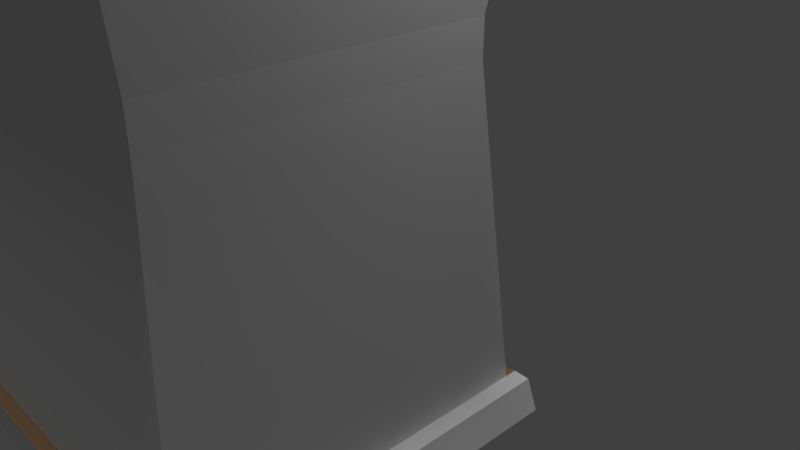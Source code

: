 # Source: tower_window.blend  (saved by Blender 2.79.0; exported with 4.5.12 LTS)
import bpy
from mathutils import Matrix  # noqa: F401  (used for matrix-valued properties, if any)

bpy.ops.wm.read_factory_settings(use_empty=True)
scene = bpy.context.scene
scene.name = 'Scene'

# ---- collections
col_collection_1 = bpy.data.collections.new('Collection 1'); scene.collection.children.link(col_collection_1)

# ---- materials (node trees are filled in below, after node groups)
mat_tower = bpy.data.materials.new('Tower')
mat_tower.alpha_threshold = 0.0
mat_tower.use_transparent_shadow = False
mat_tower.roughness = 0.5
mat_tower.specular_intensity = 0.0
mat_material = bpy.data.materials.new('Material')
mat_material.alpha_threshold = 0.0
mat_material.use_transparent_shadow = False
mat_material.diffuse_color = (0.3108, 0.1912, 0.104, 1.0)
mat_material.roughness = 0.5

# ---- material node trees

# ---- world
world_world = bpy.data.worlds.new('World'); scene.world = world_world
world_world.color = (0.05088, 0.05088, 0.05088)
world_world.use_sun_shadow = False
world_world.sun_shadow_jitter_overblur = 0.0
world_world.cycles.sampling_method = 'MANUAL'

# ---- cameras
cam_camera = bpy.data.cameras.new('Camera')
cam_camera.clip_end = 100.0
cam_camera.lens = 35.0
cam_camera.sensor_width = 32.0
cam_camera.sensor_height = 18.0
cam_camera.ortho_scale = 7.314
cam_camera.dof.focus_distance = 0.0
cam_camera.dof.aperture_fstop = 128.0

# ---- lights
light_hemi = bpy.data.lights.new('Hemi', 'SUN')
light_hemi.transmission_factor = 0.0
light_hemi.angle = 0.1993
light_hemi.energy = 1.0
light_hemi.shadow_buffer_clip_start = 0.5
light_hemi.shadow_soft_size = 0.1
light_hemi.shadow_cascade_max_distance = 1000.0
light_lamp = bpy.data.lights.new('Lamp', 'POINT')
light_lamp.transmission_factor = 0.0
light_lamp.cutoff_distance = 30.0
light_lamp.energy = 100.0
light_lamp.shadow_buffer_clip_start = 1.001
light_lamp.shadow_soft_size = 0.1
light_lamp.shadow_maximum_resolution = 0.006
light_lamp.use_absolute_resolution = True

# ---- meshes
me_cube = bpy.data.meshes.new('Cube')
me_cube.from_pydata([(-6.241, 2.214, 3.582), (2.423, 2.214, 3.582), (-6.241, 2.839, 3.582), (2.423, 2.839, 3.582), (2.423, 1.589, 3.582), (-6.241, 1.589, 3.582), (0.6195, 2.839, 4.307), (2.423, 2.839, -2.454), (-6.241, 2.839, -2.454), (2.423, 2.839, 4.307), (-6.9, 2.839, -2.815), (-6.674, 2.839, -2.457), (3.092, 2.839, -2.814), (2.817, 2.839, -2.459), (2.423, 2.526, 3.582), (-6.241, 2.526, 3.582), (-6.241, 1.901, 3.582), (2.423, 1.901, 3.582), (2.423, 1.276, 3.582), (-6.241, 1.276, 3.582), (-6.241, 1.276, -2.454), (2.423, 1.276, -2.454), (-6.9, 1.276, -2.815), (-6.674, 1.276, -2.457), (3.092, 1.276, -2.814), (2.817, 1.276, -2.459), (-6.241, 1.901, 4.315), (-6.241, 2.214, 4.315), (2.423, 2.214, 4.315), (-6.241, 1.276, 4.315), (-6.241, 1.589, 4.315), (2.423, 1.589, 4.315), (2.423, 1.901, 4.315), (2.423, 1.276, 4.315), (0.6195, 2.214, 4.307), (2.423, 2.214, 4.307), (2.423, 2.526, 4.307), (-4.437, 2.526, 3.582), (-4.437, 1.589, 3.582), (-4.437, 2.839, 3.582), (-4.437, 2.214, 3.582), (-4.437, 1.901, 3.582), (-4.437, 1.901, 4.315), (-4.437, 1.276, 3.582), (-4.437, 2.214, 4.315), (-4.437, 1.276, 4.315), (0.6195, 2.214, 3.582), (0.6195, 2.839, 3.582), (0.6195, 1.589, 3.582), (0.6195, 2.526, 3.582), (0.6195, 1.276, 3.582), (0.6195, 2.214, 4.315), (0.6195, 1.276, 4.315), (0.6195, 1.901, 3.582), (0.6195, 1.901, 4.315), (2.423, 1.901, 4.307), (2.423, 1.589, 4.307), (0.6195, 1.589, 4.307), (-6.241, 2.214, 4.307), (-6.241, 2.526, 4.307), (0.6195, 2.526, 4.307), (-6.241, 1.589, 4.307), (-6.241, 1.901, 4.307), (-4.437, 1.901, 4.307), (-6.241, 1.901, 5.04), (-6.241, 2.214, 5.04), (0.6195, 2.214, 5.04), (2.423, 2.214, 5.04), (-6.241, 2.526, 5.04), (-6.241, 2.839, 5.04), (0.6195, 2.839, 5.04), (2.423, 2.839, 5.04), (-6.241, 1.276, 5.04), (-6.241, 1.589, 5.04), (0.6195, 1.589, 5.04), (2.423, 1.589, 5.04), (2.423, 2.526, 5.04), (0.6195, 2.526, 5.04), (2.423, 1.901, 5.04), (-4.437, 1.901, 5.04), (2.423, 1.276, 5.04), (0.6195, 1.276, 5.04), (-4.437, 2.526, 4.307), (-4.437, 1.589, 4.307), (-4.437, 2.214, 4.307), (-4.437, 2.214, 5.04), (-4.437, 2.839, 5.04), (-4.437, 1.589, 5.04), (-4.437, 2.526, 5.04), (-4.437, 1.276, 5.04), (0.6195, 1.901, 4.307), (0.6195, 1.901, 5.04), (0.6195, 1.276, 3.582), (0.6195, 1.276, 4.315), (0.6195, 1.589, 3.582), (-4.437, 2.839, 4.311), (-6.241, 2.839, 4.311), (-0.9608, 1.589, 3.582), (-0.9608, 1.276, 4.315), (-0.9608, 1.276, 3.582), (-0.9608, 1.589, 4.307), (-5.645, 1.384, 1.579), (-5.645, 1.923, 1.579), (-5.645, 2.462, 1.579), (-5.645, 1.653, 1.579), (-5.645, 2.731, 1.579), (-5.645, 2.192, 1.579), (-2.857, 1.59, 5.003), (-2.857, 2.84, 5.006), (-2.857, 2.527, 5.003), (-0.9602, 2.527, 5.003), (-0.9602, 2.84, 5.004), (-2.857, 1.277, 5.011), (-0.9602, 1.277, 5.011), (-0.9602, 1.59, 5.003), (-0.9608, 2.526, 3.582), (-0.9608, 2.526, 4.307), (-0.9608, 2.839, 4.308), (-0.9608, 2.839, 3.582), (-2.857, 2.526, 4.307), (-2.857, 2.839, 4.31), (-2.857, 2.839, 3.582), (-2.857, 2.526, 3.582), (-2.857, 1.589, 4.307), (-2.857, 1.276, 3.582), (-2.857, 1.276, 4.315), (-2.857, 1.589, 3.582), (1.827, 2.192, 1.579), (1.827, 2.731, 1.579), (1.827, 1.653, 1.579), (1.827, 2.462, 1.579), (1.827, 1.923, 1.579), (1.827, 1.384, 1.579), (1.827, 2.192, 1.154), (1.827, 2.731, 1.154), (1.827, 1.653, 1.154), (1.827, 2.462, 1.154), (1.827, 1.923, 1.154), (1.827, 1.384, 1.154), (-5.645, 2.192, 1.154), (-5.645, 2.731, 1.154), (-5.645, 1.653, 1.154), (-5.645, 2.462, 1.154), (-5.645, 1.923, 1.154), (-5.645, 1.384, 1.154), (2.4, 2.043, 3.504), (-5.762, 2.043, 3.582), (-6.241, 2.041, 3.582), (-6.241, 2.043, 3.587), (-6.241, 2.041, 3.582), (2.377, 1.996, 3.426), (-6.195, 1.996, 3.426), (2.156, 2.136, 2.684), (-5.974, 2.136, 2.684), (2.156, 1.949, 2.684), (-5.974, 1.949, 2.684), (2.156, 2.09, 2.684), (-5.974, 2.09, 2.684), (2.377, 2.09, 3.426), (-6.195, 2.09, 3.426), (2.156, 2.043, 2.684), (-5.974, 2.043, 2.684), (2.321, 2.136, 3.238), (-6.139, 2.136, 3.238), (2.321, 1.949, 3.238), (-6.139, 1.949, 3.238), (2.156, 1.996, 2.684), (-5.974, 1.996, 2.684), (-6.241, 2.044, 3.582), (-6.241, 2.044, 3.582), (-6.674, 2.894, -2.457), (-6.9, 2.894, -2.815), (3.092, 2.894, -2.814), (-6.241, 2.894, -2.454), (2.817, 2.894, -2.459), (2.423, 2.894, -2.454), (2.423, 1.22, -2.454), (2.817, 1.22, -2.459), (3.092, 1.22, -2.814), (-6.674, 1.22, -2.457), (-6.9, 1.22, -2.815), (-6.241, 1.22, -2.454)], [(40, 43), (37, 39), (71, 3), (47, 49), (15, 68)], [(130, 14, 1, 127), (102, 16, 149, 151, 165, 155, 167, 161, 157, 153, 163, 159, 169, 0, 106), (103, 15, 2, 105), (101, 19, 5, 104), (131, 17, 4, 129), (10, 12, 24, 22), (23, 11, 10, 22), (20, 8, 11, 23), (7, 21, 25, 13), (71, 9, 6, 70), (53, 17, 32, 54), (13, 25, 24, 12), (106, 0, 15, 103), (128, 3, 14, 130), (127, 1, 162, 152, 156, 160, 166, 154, 164, 17, 131), (104, 5, 16, 102), (129, 4, 18, 132), (48, 4, 56, 57), (30, 29, 72, 73), (51, 54, 91, 66), (3, 9, 36, 14), (40, 0, 27, 44), (50, 18, 33, 52), (17, 1, 28, 32), (5, 19, 29, 30), (0, 169, 148, 149, 16, 26, 27), (18, 4, 31, 33), (77, 60, 36, 76), (57, 56, 55, 90), (82, 59, 58, 84), (124, 125, 45, 43), (28, 51, 66, 67), (16, 5, 61, 62), (19, 43, 45, 29), (41, 40, 84, 63), (27, 26, 64, 65), (4, 17, 55, 56), (57, 74, 75, 31, 56), (1, 46, 51, 28), (91, 78, 67, 66), (69, 96, 59, 68), (87, 73, 72, 89), (61, 83, 63, 62), (64, 79, 85, 65), (36, 60, 34, 35), (71, 70, 77, 76), (75, 74, 81, 80), (40, 37, 82, 84), (41, 16, 62, 63), (44, 27, 65, 85), (70, 6, 60, 77), (32, 28, 67, 78), (33, 31, 75, 80), (52, 33, 80, 81), (53, 48, 57, 90), (29, 45, 89, 72), (1, 14, 36, 35), (46, 1, 35, 34), (17, 53, 90, 55), (38, 41, 63, 83), (15, 0, 58, 59), (37, 15, 59, 82), (54, 32, 78, 91), (5, 38, 83, 61), (42, 44, 85, 79), (49, 46, 34, 60), (47, 6, 9, 3), (0, 40, 84, 58), (14, 49, 60, 36), (90, 51, 46, 53), (74, 57, 52, 93, 81), (42, 79, 64, 26, 16, 41), (105, 128, 134, 140), (2, 168, 146, 147, 19, 18, 3), (101, 144, 138, 132), (87, 89, 45, 83), (61, 30, 73, 87, 83), (50, 52, 93, 92), (48, 50, 92, 94), (92, 93, 98, 99), (100, 97, 126, 123), (9, 71, 76, 36), (68, 59, 82, 88), (122, 37, 82, 119), (120, 95, 82, 119), (86, 88, 82, 95), (68, 88, 86, 69), (95, 96, 69, 86), (143, 102, 106, 139), (125, 124, 99, 98), (57, 100, 98, 93), (111, 108, 109, 110), (123, 83, 45, 125), (125, 98, 113, 112), (100, 123, 107, 114), (144, 101, 104, 141), (114, 107, 112, 113), (98, 100, 114, 113), (116, 117, 111, 110), (119, 116, 110, 109), (122, 119, 116, 115), (49, 115, 116, 60), (142, 103, 105, 140), (139, 106, 103, 142), (120, 121, 39, 95), (6, 47, 118, 117), (6, 117, 116, 60), (120, 119, 109, 108), (118, 121, 120, 117), (117, 120, 108, 111), (141, 104, 102, 143), (100, 57, 94, 97), (123, 125, 112, 107), (83, 123, 126, 38), (135, 129, 132, 138), (133, 127, 131, 137), (134, 128, 130, 136), (137, 131, 129, 135), (136, 130, 127, 133), (136, 133, 137, 135, 138, 21, 7, 134), (143, 139, 142, 140, 8, 20, 144, 141), (17, 164, 150, 145, 158, 162, 1), (8, 7, 175, 173), (3, 128, 105, 2), (25, 21, 176, 177), (18, 19, 101, 132), (21, 138, 144, 20), (7, 8, 140, 134), (96, 95, 39, 2), (15, 59, 96, 2), (170, 173, 175, 174, 172, 171), (13, 12, 172, 174), (10, 11, 170, 171), (7, 13, 174, 175), (11, 8, 173, 170), (12, 10, 171, 172), (177, 176, 181, 179, 180, 178), (20, 23, 179, 181), (24, 25, 177, 178), (21, 20, 181, 176), (22, 24, 178, 180), (23, 22, 180, 179)])
me_cube.polygons.foreach_set('material_index', [0, 0, 0, 0, 0, 0, 0, 0, 0, 0, 0, 0, 0, 0, 0, 0, 0, 0, 0, 0, 0, 0, 0, 0, 0, 0, 0, 0, 0, 0, 0, 0, 0, 0, 0, 0, 0, 0, 0, 0, 0, 0, 0, 0, 0, 0, 0, 0, 0, 0, 0, 0, 0, 0, 0, 0, 0, 0, 0, 0, 0, 0, 0, 0, 0, 0, 0, 0, 0, 0, 0, 0, 0, 0, 0, 0, 0, 0, 0, 0, 0, 0, 0, 0, 0, 0, 0, 0, 0, 0, 0, 0, 0, 0, 0, 0, 0, 0, 0, 0, 0, 0, 0, 0, 0, 0, 0, 0, 0, 0, 0, 0, 0, 0, 0, 0, 0, 0, 0, 0, 0, 0, 1, 0, 0, 0, 0, 0, 0, 0, 0, 0, 0, 0, 0, 0, 0, 0, 0, 1, 0, 0])
_uv = me_cube.uv_layers.new(name='UVMap')
_uv.uv.foreach_set('vector', [0.4441, 0.1567, 0.4299, 0.8471, 0.3268, 0.8418, 0.3552, 0.1522, 0.2928, -0.002506, 0.3007, 0.7684, 0.249, 0.7684, 0.2608, 0.7666, 0.2832, 0.7807, 0.2832, 0.9938, 0.214, 0.9974, 0.214, 0.9962, 0.214, 0.995, 0.214, 0.9938, 0.214, 0.7806, 0.2262, 0.7666, 0.2481, 0.7684, 0.1854, 0.7684, 0.1934, -0.002506, 0.1391, 7.591e-05, 0.1153, 0.7709, 7.591e-05, 0.7709, 0.03973, 7.591e-05, 0.5368, 7.591e-05, 0.5764, 0.7709, 0.4612, 0.7709, 0.4374, 7.6e-05, 0.4031, 0.02624, 0.2916, 0.9999, 0.1458, 0.9848, 0.2774, 0.01315, 0.03413, 0.2867, 0.9956, 0.2867, 0.9956, 0.5838, 0.03413, 0.5838, 0.1735, 0.4017, 0.1735, 0.4017, 0.1735, 0.4017, 0.1735, 0.4017, 0.1735, 0.4017, 0.1735, 0.4017, 0.1735, 0.4017, 0.1735, 0.4017, 0.1735, 0.4017, 0.1735, 0.4017, 0.1735, 0.4017, 0.1735, 0.4017, 0.4754, 0.1938, 0.4754, 0.3869, 0.0002164, 0.3869, 0.0002165, 0.1938, 0.1735, 0.4017, 0.1735, 0.4017, 0.1735, 0.4017, 0.1735, 0.4017, 0.1735, 0.4017, 0.1735, 0.4017, 0.1735, 0.4017, 0.1735, 0.4017, 0.2385, 7.591e-05, 0.2306, 0.7709, 0.1153, 0.7709, 0.1391, 7.591e-05, 0.5585, 0.01939, 0.5585, 0.9019, 0.4268, 0.8951, 0.4449, 0.01355, 0.4466, 0.02853, 0.4327, 0.3665, 0.4232, 0.3077, 0.4278, 0.2143, 0.4126, 0.2142, 0.4126, 0.2139, 0.4126, 0.2136, 0.3975, 0.2127, 0.3313, 0.8346, 0.2916, 0.9999, 0.4031, 0.02624, 0.4374, 7.6e-05, 0.4612, 0.7709, 0.3459, 0.7709, 0.338, 7.6e-05, 0.2774, 0.01315, 0.1458, 0.9848, 7.305e-05, 0.9696, 0.1517, 7.305e-05, 0.1735, 0.4017, 0.1735, 0.4017, 0.1735, 0.4017, 0.1735, 0.4017, 0.0002164, 0.5786, 0.08255, 0.5786, 0.08255, 0.7694, 0.0002164, 0.7694, 0.3236, 0.3534, 0.3796, 0.3534, 0.3796, 0.4833, 0.3236, 0.4833, 0.4314, 0.0001453, 0.4314, 0.4999, 0.2158, 0.4999, 0.2158, 0.0001453, 0.1735, 0.4017, 0.1735, 0.4017, 0.1735, 0.4017, 0.1735, 0.4017, 0.2795, 0.1136, 0.7205, 0.1136, 0.7205, 0.2929, 0.2795, 0.2929, 0.6476, 0.0001453, 0.8632, 0.0001453, 0.8632, 0.5059, 0.6476, 0.5059, 0.7691, 0.0001557, 0.9998, 0.0001558, 0.9998, 0.5413, 0.7691, 0.5413, 0.5383, 0.003173, 0.6536, 0.0001557, 0.6576, 0.001094, 0.6536, 0.002167, 0.7688, 0.003173, 0.7688, 0.5438, 0.5383, 0.5438, 0.4317, 0.0001453, 0.6473, 0.0001455, 0.6473, 0.5059, 0.4317, 0.5059, 0.05625, 0.9998, 0.05625, 0.8683, 0.3796, 0.8683, 0.3796, 0.9998, 0.0002317, 0.3752, 0.7189, 0.3752, 0.7189, 0.4997, 0.0002317, 0.4997, 0.7189, 0.1247, 0.0002317, 0.1247, 0.0002317, 0.0002317, 0.7189, 0.0002318, 0.272, 0.3378, 0.272, 0.1262, 0.728, 0.1262, 0.728, 0.3378, 0.0002188, 0.3534, 0.3236, 0.3534, 0.3236, 0.4833, 0.0002188, 0.4833, 0.0001558, 0.4619, 0.2309, 0.4619, 0.2309, 0.9965, 0.0001557, 0.9965, 0.3646, 0.1482, 0.6354, 0.1482, 0.6354, 0.2583, 0.3646, 0.2583, 0.4844, 0.2066, 0.5119, 0.2066, 0.5119, 0.1428, 0.4844, 0.1428, 0.5582, 0.1938, 0.6405, 0.1938, 0.6405, 0.3846, 0.5582, 0.3846, 0.0001454, 0.5001, 0.2158, 0.5001, 0.2158, 0.9999, 0.0001453, 0.9999, 0.5108, 0.7417, 0.5108, 0.6107, 0.8332, 0.6107, 0.8355, 0.7417, 0.8332, 0.7417, 0.1735, 0.4017, 0.1735, 0.4017, 0.1735, 0.4017, 0.1735, 0.4017, 0.0002408, 0.3753, 0.7188, 0.3753, 0.7188, 0.4998, 0.0002409, 0.4998, 0.08255, 0.0002164, 0.08255, 0.1922, 0.0002166, 0.1933, 0.0002164, 0.0002166, 0.7188, 0.8748, 0.0002408, 0.8748, 0.0002408, 0.7503, 0.7188, 0.7503, 0.0002317, 0.1252, 0.7189, 0.1252, 0.7189, 0.2497, 0.0002317, 0.2497, 0.0002408, 0.8753, 0.7188, 0.8753, 0.7188, 0.9998, 0.0002408, 0.9998, 0.7189, 0.3747, 0.0002317, 0.3747, 0.0002317, 0.2502, 0.7189, 0.2502, 0.7188, 0.3748, 0.0002409, 0.3748, 0.0002408, 0.2503, 0.7188, 0.2503, 0.7188, 0.6248, 0.0002408, 0.6248, 0.0002409, 0.5003, 0.7188, 0.5003, 0.5119, 0.2066, 0.5394, 0.2066, 0.5394, 0.1428, 0.5119, 0.1428, 0.1735, 0.4017, 0.1735, 0.4017, 0.1735, 0.4017, 0.1735, 0.4017, 0.4146, 0.04836, 0.738, 0.05078, 0.737, 0.1806, 0.4136, 0.1782, 0.0002188, 0.9998, 0.0002188, 0.8683, 0.05625, 0.8683, 0.05625, 0.9998, 0.5159, 0.1505, 0.6055, 0.1505, 0.6055, 0.3582, 0.5159, 0.3582, 0.4754, 0.3873, 0.5577, 0.3873, 0.5577, 0.5781, 0.4754, 0.5781, 0.0002164, 0.3873, 0.4754, 0.3873, 0.4754, 0.5781, 0.0002165, 0.5781, 0.01193, 0.2341, 0.01193, 0.2066, 0.07567, 0.2066, 0.07567, 0.2341, 0.08255, 0.5786, 0.5577, 0.5786, 0.5577, 0.7694, 0.08255, 0.7694, 0.0001453, 0.0001455, 0.2158, 0.0001453, 0.2158, 0.4999, 0.0001453, 0.4999, 0.1735, 0.4017, 0.1735, 0.4017, 0.1735, 0.4017, 0.1735, 0.4017, 0.1735, 0.4017, 0.1735, 0.4017, 0.1735, 0.4017, 0.1735, 0.4017, 0.4569, 0.2066, 0.4844, 0.2066, 0.4844, 0.1428, 0.4569, 0.1428, 0.2977, 0.5402, 0.06699, 0.5402, 0.06699, 0.005549, 0.2977, 0.005549, 0.1735, 0.4017, 0.1735, 0.4017, 0.1735, 0.4017, 0.1735, 0.4017, 0.3796, 0.3534, 0.703, 0.3534, 0.703, 0.4833, 0.3796, 0.4833, 0.1735, 0.4017, 0.1735, 0.4017, 0.1735, 0.4017, 0.1735, 0.4017, 0.3488, 0.1244, 0.4018, 0.1061, 0.4443, 0.2288, 0.3913, 0.2471, 0.9844, 0.2066, 1.012, 0.2066, 1.012, 0.1428, 0.9844, 0.1428, 0.2658, 0.4991, 0.2658, 0.3327, 0.6802, 0.3327, 0.6802, 0.4991, 0.1735, 0.4017, 0.1735, 0.4017, 0.1735, 0.4017, 0.1735, 0.4017, 0.9999, 0.4016, 8.973e-05, 0.4016, 8.973e-05, 8.973e-05, 0.9999, 8.973e-05, 0.07567, 0.2341, 0.07645, 0.2617, 0.01193, 0.2617, 0.01193, 0.2341, 0.5108, 0.6107, 0.5108, 0.7417, 0.4549, 0.7402, 0.4527, 0.7401, 0.4549, 0.6107, 0.3488, 0.1244, 0.3913, 0.2471, 0.08574, 0.353, 0.04324, 0.2303, 0.0002188, 0.1061, 0.3058, 0.0002188, 2.384e-05, 2.384e-05, 1.0, 2.486e-05, 1.0, 0.05685, 2.384e-05, 0.05685, 0.02111, 0.6837, 0.0211, 0.4552, 0.1589, 0.4549, 0.02111, 0.4545, 0.02111, 0.2346, 0.9848, 0.2346, 0.9848, 0.6837, 2.384e-05, 0.05685, 2.39e-05, 2.384e-05, 1.0, 2.384e-05, 1.0, 0.05685, 0.3241, 0.7365, 0.3801, 0.7365, 0.3801, 0.8663, 0.3241, 0.8679, 0.000792, 0.8679, 0.0002188, 0.8022, 0.0007921, 0.7365, 0.3241, 0.7365, 0.3241, 0.8679, 0.1735, 0.4017, 0.1735, 0.4017, 0.1735, 0.4017, 0.1735, 0.4017, 0.1735, 0.4017, 0.1735, 0.4017, 0.1735, 0.4017, 0.1735, 0.4017, 0.6407, 0.1667, 0.6407, 0.2973, 0.3593, 0.2973, 0.3593, 0.1667, 0.151, 0.1428, 0.151, 0.2066, 0.3178, 0.2066, 0.3178, 0.1428, 0.4754, 0.3869, 0.4754, 0.1938, 0.5577, 0.1938, 0.5577, 0.3869, 0.4527, 0.8736, 0.4527, 0.7422, 0.776, 0.7422, 0.776, 0.8736, 0.6785, 0.2066, 0.5394, 0.2066, 0.5394, 0.1428, 0.6785, 0.1428, 0.6297, 0.8748, 0.0002317, 0.8748, 0.0002318, 0.7503, 0.6297, 0.7503, 0.8321, 0.8736, 0.776, 0.8736, 0.776, 0.7422, 0.8321, 0.743, 0.0002408, 0.6253, 0.7188, 0.6253, 0.7188, 0.7498, 0.0002408, 0.7498, 0.5577, 0.1922, 0.08255, 0.1922, 0.08255, 0.0002164, 0.5577, 0.0002166, 0.4337, 0.262, 0.4337, 0.05317, 0.5663, 0.05317, 0.5663, 0.262, 0.2118, 0.3048, 0.2118, 0.08194, 0.7882, 0.08194, 0.7882, 0.3048, 0.6297, 0.7498, 0.0002317, 0.7498, 0.0002317, 0.6252, 0.6297, 0.6252, 0.7556, 0.2498, 0.0002408, 0.2498, 0.0002411, 0.1253, 0.7556, 0.1253, 0.6297, 0.6247, 0.0002412, 0.6248, 0.0002317, 0.5002, 0.6297, 0.5002, 0.0002164, 0.7698, 0.4997, 0.7698, 0.4999, 0.9531, 0.0003787, 0.9531, 0.3962, 0.61, 0.05625, 0.6103, 0.05625, 0.4855, 0.3962, 0.4852, 0.1686, 0.262, 0.1686, 0.05317, 0.3012, 0.05317, 0.3012, 0.262, 0.7556, 0.1248, 0.0002488, 0.1248, 0.0002408, 0.0002888, 0.7556, 0.0002408, 0.4819, 0.6737, 0.3665, 0.6768, 0.3665, 0.4199, 0.4819, 0.4169, 0.3962, 0.611, 0.4522, 0.6113, 0.4522, 0.7361, 0.3962, 0.7358, 0.05625, 0.6107, 0.3962, 0.611, 0.3962, 0.7358, 0.05625, 0.7355, 0.6785, 0.2066, 0.6785, 0.1428, 0.8453, 0.1428, 0.8453, 0.2066, 0.9844, 0.2066, 0.8453, 0.2066, 0.8453, 0.1428, 0.9844, 0.1428, 0.6988, 0.262, 0.6988, 0.05317, 0.8314, 0.05317, 0.8314, 0.262, 0.5663, 0.262, 0.5663, 0.05317, 0.6988, 0.05317, 0.6988, 0.262, 0.3261, 0.4511, 0.326, 0.2979, 0.6587, 0.2979, 0.6587, 0.4513, 0.6728, 0.3341, 0.6728, 0.5308, 0.2439, 0.5308, 0.2439, 0.3338, 0.6297, 0.9998, 0.0002317, 0.9998, 0.0002317, 0.8753, 0.6297, 0.8753, 0.0002223, 0.6113, 0.05625, 0.6107, 0.05625, 0.7355, 0.0002188, 0.7361, 0.6784, 0.4431, 0.3216, 0.4431, 0.3216, 0.3063, 0.6784, 0.3066, 0.9998, 0.9531, 0.5003, 0.9531, 0.5003, 0.7698, 0.9998, 0.7698, 0.3012, 0.262, 0.3012, 0.05317, 0.4337, 0.05317, 0.4337, 0.262, 0.151, 0.1428, 0.01193, 0.1428, 0.01193, 0.2066, 0.151, 0.2066, 0.05625, 0.6103, 0.0002188, 0.6088, 0.0002188, 0.484, 0.05625, 0.4855, 0.4569, 0.1428, 0.3178, 0.1428, 0.3178, 0.2066, 0.4569, 0.2066, 0.3636, 0.4273, 0.3636, 0.5727, 0.2713, 0.5727, 0.2713, 0.4273, 0.4068, 0.3593, 0.4068, 0.6407, 0.2281, 0.6407, 0.2281, 0.3593, 0.3537, 0.443, 0.3537, 0.557, 0.2812, 0.557, 0.2812, 0.443, 0.352, 0.4456, 0.352, 0.5544, 0.2829, 0.5544, 0.2829, 0.4456, 0.3892, 0.387, 0.3892, 0.613, 0.2457, 0.613, 0.2457, 0.387, 0.4492, 0.9958, 0.4491, 0.9942, 0.4491, 0.9942, 0.3362, 0.9573, 0.2171, 0.9516, 0.1799, 0.01649, 0.7799, 0.01649, 0.5785, 0.9926, 0.3514, 0.9995, 0.3054, 0.9999, 0.2134, 0.9999, 0.02943, 0.9983, 6.531e-05, 6.762e-05, 0.4267, 6.531e-05, 0.3973, 0.9983, 0.3743, 0.9991, 0.3652, 0.58, 0.3864, 0.42, 0.4073, 0.5074, 0.4281, 0.4709, 0.449, 0.5074, 0.4699, 0.42, 0.5043, 0.58, 0.00417, 0.7779, 1.004, 0.7782, 1.004, 0.7782, 0.00417, 0.7779, 1.0, 0.3007, 0.8963, 0.651, 0.1364, 0.651, 0.0323, 0.3007, 0.1735, 0.4017, 0.1735, 0.4017, 0.1735, 0.4017, 0.1735, 0.4017, 1.0, 0.471, -0.003593, 0.4705, 0.09935, 0.1246, 0.8973, 0.125, 0.9999, 6.454e-05, 0.9311, 0.7533, 0.06886, 0.7533, 6.454e-05, 6.454e-05, 1.004, 0.7782, 0.00417, 0.7779, 0.06901, 6.456e-05, 0.9313, 0.0003622, 0.3272, 0.5412, 0.6611, 0.5412, 0.6611, 0.6761, 0.3272, 0.6761, 0.0454, 0.5532, 0.0454, 0.0186, 0.2761, 0.01535, 0.2761, 0.5532, 0.1735, 0.4017, 0.1735, 0.4017, 0.1735, 0.4017, 0.1735, 0.4017, 0.1735, 0.4017, 0.1735, 0.4017, 0.1735, 0.4017, 0.1735, 0.4017, 0.1735, 0.4017, 0.1735, 0.4017, 0.1735, 0.4017, 0.1735, 0.4017, 0.1735, 0.4017, 0.1735, 0.4017, 0.1735, 0.4017, 0.1735, 0.4017, 0.1735, 0.4017, 0.1735, 0.4017, 0.1735, 0.4017, 0.1735, 0.4017, 0.1735, 0.4017, 0.1735, 0.4017, 0.9956, 0.2867, 0.03413, 0.2867, 0.03413, 0.2867, 0.9956, 0.2867, 0.1735, 0.4017, 0.1735, 0.4017, 0.1735, 0.4017, 0.1735, 0.4017, 0.1735, 0.4017, 0.1735, 0.4017, 0.1735, 0.4017, 0.1735, 0.4017, 0.1735, 0.4017, 0.1735, 0.4017, 0.1735, 0.4017, 0.1735, 0.4017, 0.1735, 0.4017, 0.1735, 0.4017, 0.9999, 6.454e-05, 6.454e-05, 6.454e-05, 6.454e-05, 6.454e-05, 0.9999, 6.454e-05, 0.03413, 0.5838, 0.9956, 0.5838, 0.9956, 0.5838, 0.03413, 0.5838, 0.1735, 0.4017, 0.1735, 0.4017, 0.1735, 0.4017, 0.1735, 0.4017])
me_cube.materials.append(mat_tower)
me_cube.materials.append(mat_material)
me_cube.use_remesh_preserve_volume = False
me_cube.use_remesh_preserve_attributes = False
me_cube.use_mirror_vertex_groups = False
me_cube.update()

# ---- objects
ob_hemi = bpy.data.objects.new('Hemi', light_hemi)
ob_cube_001 = bpy.data.objects.new('Cube.001', me_cube)
ob_lamp = bpy.data.objects.new('Lamp', light_lamp)
ob_camera = bpy.data.objects.new('Camera', cam_camera)

# ---- transforms, parenting, visibility, modifiers, constraints
ob_hemi.location = (-6.26, -1.433, 6.865)
ob_hemi.lineart.crease_threshold = 0.0
ob_cube_001.location = (0.03733, -7.975, 1.245)
ob_cube_001.scale = (0.594, 3.2, 1.197)
ob_cube_001.lineart.crease_threshold = 0.0
ob_lamp.location = (4.076, 1.005, 5.904)
ob_lamp.rotation_euler = (0.6503, 0.05522, 1.866)
ob_lamp.lock_rotations_4d = False
ob_lamp.empty_display_type = 'ARROWS'
ob_lamp.color = (0.0, 0.0, 0.0, 0.0)
ob_lamp.lineart.crease_threshold = 0.0
ob_camera.location = (7.481, -6.508, 5.344)
ob_camera.rotation_euler = (1.109, 0.0, 0.8149)
ob_camera.lock_rotations_4d = False
ob_camera.empty_display_type = 'ARROWS'
ob_camera.color = (0.0, 0.0, 0.0, 0.0)
ob_camera.display_type = 'WIRE'
ob_camera.lineart.crease_threshold = 0.0

# ---- collection membership
col_collection_1.objects.link(ob_hemi)
col_collection_1.objects.link(ob_cube_001)
col_collection_1.objects.link(ob_lamp)
col_collection_1.objects.link(ob_camera)

# ---- scene / render settings (as saved in the file)
scene.camera = ob_camera
scene.frame_start = 1; scene.frame_end = 250; scene.frame_set(39)
scene.render.engine = 'BLENDER_EEVEE_NEXT'
scene.render.resolution_percentage = 50
scene.render.dither_intensity = 0.0
scene.cycles.use_denoising = False
scene.cycles.samples = 128
scene.cycles.sampling_pattern = 'TABULATED_SOBOL'
scene.cycles.use_adaptive_sampling = False
scene.cycles.use_light_tree = False
scene.cycles.blur_glossy = 0.0
scene.cycles.sample_clamp_indirect = 0.0
scene.view_settings.view_transform = 'Standard'
bpy.context.view_layer.update()
